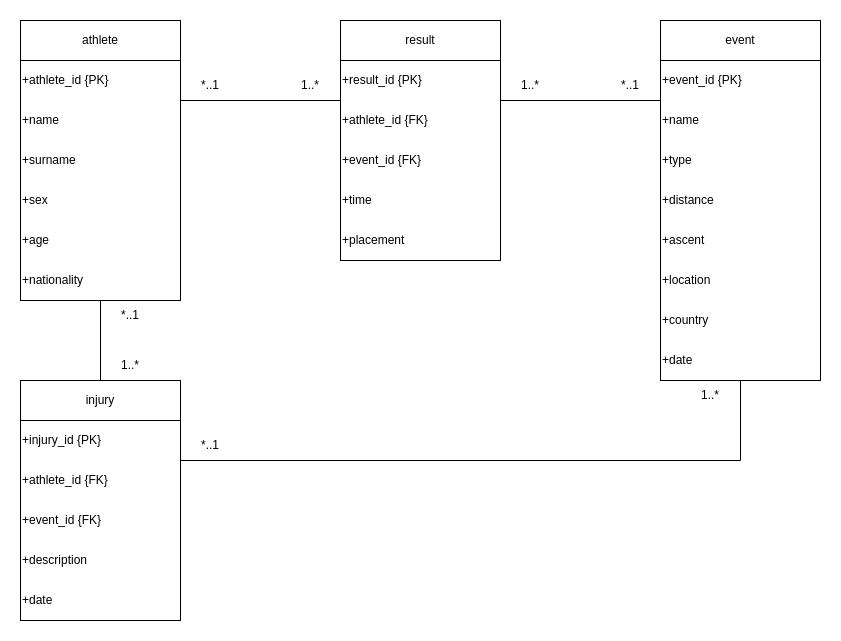

The diagram above was exported from draw.io. Its source (the exported page's mxGraphModel, read from the mxfile embedded in the PNG):
<mxGraphModel dx="1880" dy="1193" grid="1" gridSize="10" guides="1" tooltips="1" connect="1" arrows="1" fold="1" page="0" pageScale="1" pageWidth="1169" pageHeight="827" math="0" shadow="0">
  <root>
    <mxCell id="WIyWlLk6GJQsqaUBKTNV-0" />
    <mxCell id="WIyWlLk6GJQsqaUBKTNV-1" parent="WIyWlLk6GJQsqaUBKTNV-0" />
    <mxCell id="FPUoJZzakTb07hO77819-1" value="athlete" style="rounded=0;whiteSpace=wrap;html=1;" parent="WIyWlLk6GJQsqaUBKTNV-1" vertex="1">
      <mxGeometry x="-320" y="40" width="160" height="40" as="geometry" />
    </mxCell>
    <mxCell id="FPUoJZzakTb07hO77819-2" value="" style="rounded=0;whiteSpace=wrap;html=1;" parent="WIyWlLk6GJQsqaUBKTNV-1" vertex="1">
      <mxGeometry x="-320" y="80" width="160" height="240" as="geometry" />
    </mxCell>
    <mxCell id="FPUoJZzakTb07hO77819-6" value="+name" style="text;html=1;strokeColor=none;fillColor=none;align=left;verticalAlign=middle;whiteSpace=wrap;rounded=0;" parent="WIyWlLk6GJQsqaUBKTNV-1" vertex="1">
      <mxGeometry x="-320" y="120" width="160" height="40" as="geometry" />
    </mxCell>
    <mxCell id="FPUoJZzakTb07hO77819-7" value="+surname" style="text;html=1;strokeColor=none;fillColor=none;align=left;verticalAlign=middle;whiteSpace=wrap;rounded=0;" parent="WIyWlLk6GJQsqaUBKTNV-1" vertex="1">
      <mxGeometry x="-320" y="160" width="160" height="40" as="geometry" />
    </mxCell>
    <mxCell id="FPUoJZzakTb07hO77819-8" value="+age" style="text;html=1;strokeColor=none;fillColor=none;align=left;verticalAlign=middle;whiteSpace=wrap;rounded=0;" parent="WIyWlLk6GJQsqaUBKTNV-1" vertex="1">
      <mxGeometry x="-320" y="240" width="160" height="40" as="geometry" />
    </mxCell>
    <mxCell id="FPUoJZzakTb07hO77819-9" value="+sex" style="text;html=1;strokeColor=none;fillColor=none;align=left;verticalAlign=middle;whiteSpace=wrap;rounded=0;" parent="WIyWlLk6GJQsqaUBKTNV-1" vertex="1">
      <mxGeometry x="-320" y="200" width="160" height="40" as="geometry" />
    </mxCell>
    <mxCell id="FPUoJZzakTb07hO77819-10" value="+nationality" style="text;html=1;strokeColor=none;fillColor=none;align=left;verticalAlign=middle;whiteSpace=wrap;rounded=0;" parent="WIyWlLk6GJQsqaUBKTNV-1" vertex="1">
      <mxGeometry x="-320" y="280" width="160" height="40" as="geometry" />
    </mxCell>
    <mxCell id="1tjL8KsURngr1mvqun8f-0" value="event" style="rounded=0;whiteSpace=wrap;html=1;" parent="WIyWlLk6GJQsqaUBKTNV-1" vertex="1">
      <mxGeometry x="320" y="40" width="160" height="40" as="geometry" />
    </mxCell>
    <mxCell id="1tjL8KsURngr1mvqun8f-1" value="" style="rounded=0;whiteSpace=wrap;html=1;" parent="WIyWlLk6GJQsqaUBKTNV-1" vertex="1">
      <mxGeometry x="320" y="80" width="160" height="320" as="geometry" />
    </mxCell>
    <mxCell id="1tjL8KsURngr1mvqun8f-2" value="+name" style="text;html=1;strokeColor=none;fillColor=none;align=left;verticalAlign=middle;whiteSpace=wrap;rounded=0;" parent="WIyWlLk6GJQsqaUBKTNV-1" vertex="1">
      <mxGeometry x="320" y="120" width="160" height="40" as="geometry" />
    </mxCell>
    <mxCell id="1tjL8KsURngr1mvqun8f-3" value="+type" style="text;html=1;strokeColor=none;fillColor=none;align=left;verticalAlign=middle;whiteSpace=wrap;rounded=0;" parent="WIyWlLk6GJQsqaUBKTNV-1" vertex="1">
      <mxGeometry x="320" y="160" width="160" height="40" as="geometry" />
    </mxCell>
    <mxCell id="1tjL8KsURngr1mvqun8f-4" value="+distance" style="text;html=1;strokeColor=none;fillColor=none;align=left;verticalAlign=middle;whiteSpace=wrap;rounded=0;" parent="WIyWlLk6GJQsqaUBKTNV-1" vertex="1">
      <mxGeometry x="320" y="200" width="160" height="40" as="geometry" />
    </mxCell>
    <mxCell id="1tjL8KsURngr1mvqun8f-5" value="+ascent" style="text;html=1;strokeColor=none;fillColor=none;align=left;verticalAlign=middle;whiteSpace=wrap;rounded=0;" parent="WIyWlLk6GJQsqaUBKTNV-1" vertex="1">
      <mxGeometry x="320" y="240" width="160" height="40" as="geometry" />
    </mxCell>
    <mxCell id="1tjL8KsURngr1mvqun8f-10" value="+country" style="text;html=1;strokeColor=none;fillColor=none;align=left;verticalAlign=middle;whiteSpace=wrap;rounded=0;" parent="WIyWlLk6GJQsqaUBKTNV-1" vertex="1">
      <mxGeometry x="320" y="320" width="160" height="40" as="geometry" />
    </mxCell>
    <mxCell id="1tjL8KsURngr1mvqun8f-11" value="+location" style="text;html=1;strokeColor=none;fillColor=none;align=left;verticalAlign=middle;whiteSpace=wrap;rounded=0;" parent="WIyWlLk6GJQsqaUBKTNV-1" vertex="1">
      <mxGeometry x="320" y="280" width="160" height="40" as="geometry" />
    </mxCell>
    <mxCell id="1tjL8KsURngr1mvqun8f-12" value="+event_id {PK}" style="text;html=1;strokeColor=none;fillColor=none;align=left;verticalAlign=middle;whiteSpace=wrap;rounded=0;" parent="WIyWlLk6GJQsqaUBKTNV-1" vertex="1">
      <mxGeometry x="320" y="80" width="160" height="40" as="geometry" />
    </mxCell>
    <mxCell id="1tjL8KsURngr1mvqun8f-15" value="result" style="rounded=0;whiteSpace=wrap;html=1;" parent="WIyWlLk6GJQsqaUBKTNV-1" vertex="1">
      <mxGeometry y="40" width="160" height="40" as="geometry" />
    </mxCell>
    <mxCell id="1tjL8KsURngr1mvqun8f-16" value="" style="rounded=0;whiteSpace=wrap;html=1;" parent="WIyWlLk6GJQsqaUBKTNV-1" vertex="1">
      <mxGeometry y="80" width="160" height="200" as="geometry" />
    </mxCell>
    <mxCell id="1tjL8KsURngr1mvqun8f-17" value="+result_id {PK}" style="text;html=1;strokeColor=none;fillColor=none;align=left;verticalAlign=middle;whiteSpace=wrap;rounded=0;" parent="WIyWlLk6GJQsqaUBKTNV-1" vertex="1">
      <mxGeometry y="80" width="160" height="40" as="geometry" />
    </mxCell>
    <mxCell id="1tjL8KsURngr1mvqun8f-18" value="+athlete_id {FK}" style="text;html=1;strokeColor=none;fillColor=none;align=left;verticalAlign=middle;whiteSpace=wrap;rounded=0;" parent="WIyWlLk6GJQsqaUBKTNV-1" vertex="1">
      <mxGeometry y="120" width="160" height="40" as="geometry" />
    </mxCell>
    <mxCell id="1tjL8KsURngr1mvqun8f-19" value="+event_id {FK}" style="text;html=1;strokeColor=none;fillColor=none;align=left;verticalAlign=middle;whiteSpace=wrap;rounded=0;" parent="WIyWlLk6GJQsqaUBKTNV-1" vertex="1">
      <mxGeometry y="160" width="160" height="40" as="geometry" />
    </mxCell>
    <mxCell id="1tjL8KsURngr1mvqun8f-20" value="+time" style="text;html=1;strokeColor=none;fillColor=none;align=left;verticalAlign=middle;whiteSpace=wrap;rounded=0;" parent="WIyWlLk6GJQsqaUBKTNV-1" vertex="1">
      <mxGeometry y="200" width="160" height="40" as="geometry" />
    </mxCell>
    <mxCell id="1tjL8KsURngr1mvqun8f-21" value="+placement" style="text;html=1;strokeColor=none;fillColor=none;align=left;verticalAlign=middle;whiteSpace=wrap;rounded=0;" parent="WIyWlLk6GJQsqaUBKTNV-1" vertex="1">
      <mxGeometry y="240" width="160" height="40" as="geometry" />
    </mxCell>
    <mxCell id="1tjL8KsURngr1mvqun8f-25" value="+athlete_id {PK}" style="text;html=1;strokeColor=none;fillColor=none;align=left;verticalAlign=middle;whiteSpace=wrap;rounded=0;" parent="WIyWlLk6GJQsqaUBKTNV-1" vertex="1">
      <mxGeometry x="-320" y="80" width="160" height="40" as="geometry" />
    </mxCell>
    <mxCell id="1tjL8KsURngr1mvqun8f-26" value="injury" style="rounded=0;whiteSpace=wrap;html=1;" parent="WIyWlLk6GJQsqaUBKTNV-1" vertex="1">
      <mxGeometry x="-320" y="400" width="160" height="40" as="geometry" />
    </mxCell>
    <mxCell id="1tjL8KsURngr1mvqun8f-27" value="" style="rounded=0;whiteSpace=wrap;html=1;" parent="WIyWlLk6GJQsqaUBKTNV-1" vertex="1">
      <mxGeometry x="-320" y="440" width="160" height="200" as="geometry" />
    </mxCell>
    <mxCell id="1tjL8KsURngr1mvqun8f-28" value="+injury_id {PK}" style="text;html=1;strokeColor=none;fillColor=none;align=left;verticalAlign=middle;whiteSpace=wrap;rounded=0;" parent="WIyWlLk6GJQsqaUBKTNV-1" vertex="1">
      <mxGeometry x="-320" y="440" width="160" height="40" as="geometry" />
    </mxCell>
    <mxCell id="1tjL8KsURngr1mvqun8f-29" value="+athlete_id {FK}" style="text;html=1;strokeColor=none;fillColor=none;align=left;verticalAlign=middle;whiteSpace=wrap;rounded=0;" parent="WIyWlLk6GJQsqaUBKTNV-1" vertex="1">
      <mxGeometry x="-320" y="480" width="160" height="40" as="geometry" />
    </mxCell>
    <mxCell id="1tjL8KsURngr1mvqun8f-30" value="+event_id {FK}" style="text;html=1;strokeColor=none;fillColor=none;align=left;verticalAlign=middle;whiteSpace=wrap;rounded=0;" parent="WIyWlLk6GJQsqaUBKTNV-1" vertex="1">
      <mxGeometry x="-320" y="520" width="160" height="40" as="geometry" />
    </mxCell>
    <mxCell id="1tjL8KsURngr1mvqun8f-31" value="+description" style="text;html=1;strokeColor=none;fillColor=none;align=left;verticalAlign=middle;whiteSpace=wrap;rounded=0;" parent="WIyWlLk6GJQsqaUBKTNV-1" vertex="1">
      <mxGeometry x="-320" y="560" width="160" height="40" as="geometry" />
    </mxCell>
    <mxCell id="1tjL8KsURngr1mvqun8f-39" value="" style="endArrow=none;html=1;rounded=0;entryX=0.5;entryY=1;entryDx=0;entryDy=0;" parent="WIyWlLk6GJQsqaUBKTNV-1" source="1tjL8KsURngr1mvqun8f-26" target="FPUoJZzakTb07hO77819-2" edge="1">
      <mxGeometry width="50" height="50" relative="1" as="geometry">
        <mxPoint x="-50" y="590" as="sourcePoint" />
        <mxPoint y="540" as="targetPoint" />
      </mxGeometry>
    </mxCell>
    <mxCell id="1tjL8KsURngr1mvqun8f-40" value="*..1" style="text;html=1;strokeColor=none;fillColor=none;align=center;verticalAlign=middle;whiteSpace=wrap;rounded=0;" parent="WIyWlLk6GJQsqaUBKTNV-1" vertex="1">
      <mxGeometry x="-240" y="320" width="60" height="30" as="geometry" />
    </mxCell>
    <mxCell id="1tjL8KsURngr1mvqun8f-41" value="1..*" style="text;html=1;strokeColor=none;fillColor=none;align=center;verticalAlign=middle;whiteSpace=wrap;rounded=0;" parent="WIyWlLk6GJQsqaUBKTNV-1" vertex="1">
      <mxGeometry x="-240" y="370" width="60" height="30" as="geometry" />
    </mxCell>
    <mxCell id="_hpxQ3DciTR5JoLBgiit-0" value="+date" style="text;html=1;strokeColor=none;fillColor=none;align=left;verticalAlign=middle;whiteSpace=wrap;rounded=0;" vertex="1" parent="WIyWlLk6GJQsqaUBKTNV-1">
      <mxGeometry x="-320" y="600" width="160" height="40" as="geometry" />
    </mxCell>
    <mxCell id="_hpxQ3DciTR5JoLBgiit-1" value="+date" style="text;html=1;strokeColor=none;fillColor=none;align=left;verticalAlign=middle;whiteSpace=wrap;rounded=0;" vertex="1" parent="WIyWlLk6GJQsqaUBKTNV-1">
      <mxGeometry x="320" y="360" width="160" height="40" as="geometry" />
    </mxCell>
    <mxCell id="_hpxQ3DciTR5JoLBgiit-2" value="" style="endArrow=none;html=1;rounded=0;entryX=1;entryY=0;entryDx=0;entryDy=0;exitX=0;exitY=0;exitDx=0;exitDy=0;" edge="1" parent="WIyWlLk6GJQsqaUBKTNV-1" source="1tjL8KsURngr1mvqun8f-18" target="FPUoJZzakTb07hO77819-6">
      <mxGeometry width="50" height="50" relative="1" as="geometry">
        <mxPoint x="20" y="270" as="sourcePoint" />
        <mxPoint x="70" y="220" as="targetPoint" />
      </mxGeometry>
    </mxCell>
    <mxCell id="_hpxQ3DciTR5JoLBgiit-3" value="" style="endArrow=none;html=1;rounded=0;entryX=1;entryY=0;entryDx=0;entryDy=0;exitX=0;exitY=1;exitDx=0;exitDy=0;" edge="1" parent="WIyWlLk6GJQsqaUBKTNV-1" source="_hpxQ3DciTR5JoLBgiit-7">
      <mxGeometry width="50" height="50" relative="1" as="geometry">
        <mxPoint x="300" y="120" as="sourcePoint" />
        <mxPoint x="160" y="120" as="targetPoint" />
      </mxGeometry>
    </mxCell>
    <mxCell id="_hpxQ3DciTR5JoLBgiit-4" value="*..1" style="text;html=1;strokeColor=none;fillColor=none;align=center;verticalAlign=middle;whiteSpace=wrap;rounded=0;" vertex="1" parent="WIyWlLk6GJQsqaUBKTNV-1">
      <mxGeometry x="-160" y="90" width="60" height="30" as="geometry" />
    </mxCell>
    <mxCell id="_hpxQ3DciTR5JoLBgiit-5" value="*..1" style="text;html=1;strokeColor=none;fillColor=none;align=center;verticalAlign=middle;whiteSpace=wrap;rounded=0;" vertex="1" parent="WIyWlLk6GJQsqaUBKTNV-1">
      <mxGeometry x="260" y="90" width="60" height="30" as="geometry" />
    </mxCell>
    <mxCell id="_hpxQ3DciTR5JoLBgiit-6" value="" style="endArrow=none;html=1;rounded=0;exitX=0;exitY=1;exitDx=0;exitDy=0;entryX=0.5;entryY=1;entryDx=0;entryDy=0;" edge="1" parent="WIyWlLk6GJQsqaUBKTNV-1" source="_hpxQ3DciTR5JoLBgiit-11" target="1tjL8KsURngr1mvqun8f-1">
      <mxGeometry width="50" height="50" relative="1" as="geometry">
        <mxPoint x="20" y="370" as="sourcePoint" />
        <mxPoint x="70" y="320" as="targetPoint" />
        <Array as="points">
          <mxPoint x="400" y="480" />
        </Array>
      </mxGeometry>
    </mxCell>
    <mxCell id="_hpxQ3DciTR5JoLBgiit-8" value="" style="endArrow=none;html=1;rounded=0;entryX=1;entryY=0;entryDx=0;entryDy=0;exitX=0;exitY=1;exitDx=0;exitDy=0;" edge="1" parent="WIyWlLk6GJQsqaUBKTNV-1" source="1tjL8KsURngr1mvqun8f-12" target="1tjL8KsURngr1mvqun8f-18">
      <mxGeometry width="50" height="50" relative="1" as="geometry">
        <mxPoint x="320" y="120" as="sourcePoint" />
        <mxPoint x="160" y="120" as="targetPoint" />
      </mxGeometry>
    </mxCell>
    <mxCell id="_hpxQ3DciTR5JoLBgiit-7" value="1..*" style="text;html=1;strokeColor=none;fillColor=none;align=center;verticalAlign=middle;whiteSpace=wrap;rounded=0;" vertex="1" parent="WIyWlLk6GJQsqaUBKTNV-1">
      <mxGeometry x="160" y="90" width="60" height="30" as="geometry" />
    </mxCell>
    <mxCell id="_hpxQ3DciTR5JoLBgiit-9" value="1..*" style="text;html=1;strokeColor=none;fillColor=none;align=center;verticalAlign=middle;whiteSpace=wrap;rounded=0;" vertex="1" parent="WIyWlLk6GJQsqaUBKTNV-1">
      <mxGeometry x="-60" y="90" width="60" height="30" as="geometry" />
    </mxCell>
    <mxCell id="_hpxQ3DciTR5JoLBgiit-10" value="1..*" style="text;html=1;strokeColor=none;fillColor=none;align=center;verticalAlign=middle;whiteSpace=wrap;rounded=0;" vertex="1" parent="WIyWlLk6GJQsqaUBKTNV-1">
      <mxGeometry x="340" y="400" width="60" height="30" as="geometry" />
    </mxCell>
    <mxCell id="_hpxQ3DciTR5JoLBgiit-12" value="" style="endArrow=none;html=1;rounded=0;exitX=1;exitY=0;exitDx=0;exitDy=0;entryX=0.5;entryY=1;entryDx=0;entryDy=0;" edge="1" parent="WIyWlLk6GJQsqaUBKTNV-1" source="1tjL8KsURngr1mvqun8f-29" target="_hpxQ3DciTR5JoLBgiit-11">
      <mxGeometry width="50" height="50" relative="1" as="geometry">
        <mxPoint x="-160" y="480" as="sourcePoint" />
        <mxPoint x="400" y="360" as="targetPoint" />
        <Array as="points" />
      </mxGeometry>
    </mxCell>
    <mxCell id="_hpxQ3DciTR5JoLBgiit-11" value="*..1" style="text;html=1;strokeColor=none;fillColor=none;align=center;verticalAlign=middle;whiteSpace=wrap;rounded=0;" vertex="1" parent="WIyWlLk6GJQsqaUBKTNV-1">
      <mxGeometry x="-160" y="450" width="60" height="30" as="geometry" />
    </mxCell>
  </root>
</mxGraphModel>